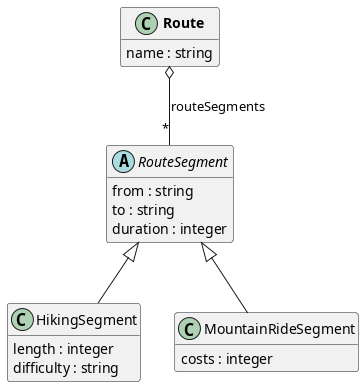

The diagram above was rendered by PlantUML. Its source (embedded in the PNG):
@startuml

hide empty methods
hide empty fields

class "<b>Route</b>" {
  {field} name : string
}

abstract class "RouteSegment" {
  {field} from : string
  {field} to : string
  {field} duration : integer
}

class "HikingSegment" {
  {field} length : integer
  {field} difficulty : string
}

class "MountainRideSegment" {
  {field} costs : integer
}

"<b>Route</b>" o-- "*" "RouteSegment"  :  "routeSegments"

"HikingSegment" -u-|> "RouteSegment"
"MountainRideSegment" -u-|> "RouteSegment"


@enduml